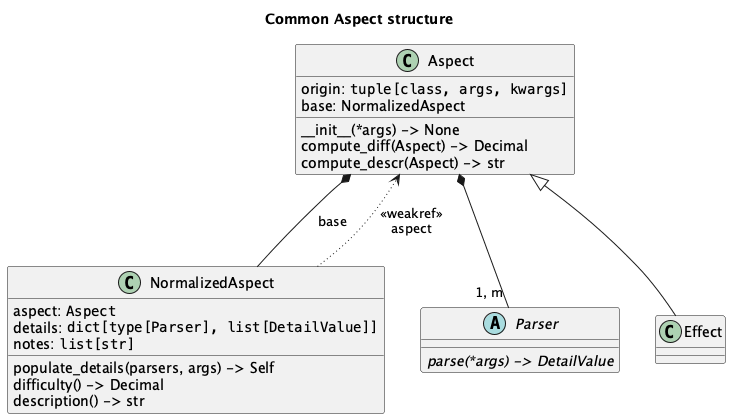

The diagram above was rendered by PlantUML. Its source (embedded in the PNG):
@startuml
'https://plantuml.com/class-diagram

title Common Aspect structure

class Aspect {
    origin: ""tuple[class, args, kwargs]""
    base: NormalizedAspect
    __init__(*args) -> None
    compute_diff(Aspect) -> Decimal
    compute_descr(Aspect) -> str
}
class NormalizedAspect {
    aspect: ""Aspect""
    details: ""dict[type[Parser], list[DetailValue]]""
    notes: ""list[str]""
    populate_details(parsers, args) -> Self
    difficulty() -> Decimal
    description() -> str
}

Aspect *-- NormalizedAspect : base

NormalizedAspect -[dotted]-> Aspect : "<<weakref>>\naspect"

abstract class Parser {
    {abstract} parse(*args) -> DetailValue
}

Aspect *-- "1, m" Parser

class Effect
Aspect <|-- Effect

@enduml